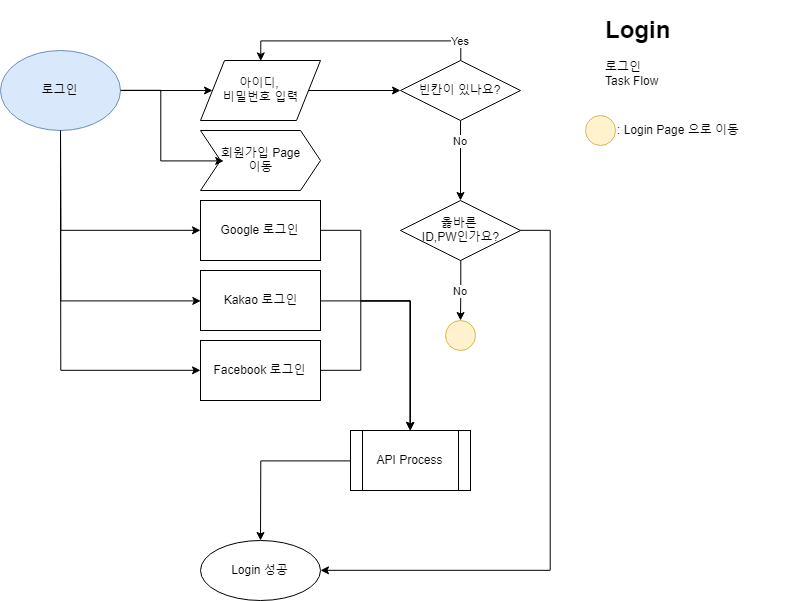

The diagram above was exported from draw.io. Its source (the exported page's mxGraphModel, read from the mxfile embedded in the PNG):
<mxGraphModel dx="915" dy="559" grid="1" gridSize="10" guides="1" tooltips="1" connect="1" arrows="1" fold="1" page="1" pageScale="1" pageWidth="827" pageHeight="1169" math="0" shadow="0">
  <root>
    <mxCell id="0" />
    <mxCell id="1" parent="0" />
    <mxCell id="JdlNUzhMpjnEl4mCMfPr-5" value="" style="edgeStyle=orthogonalEdgeStyle;rounded=0;orthogonalLoop=1;jettySize=auto;html=1;" edge="1" parent="1" source="JdlNUzhMpjnEl4mCMfPr-2" target="JdlNUzhMpjnEl4mCMfPr-9">
      <mxGeometry relative="1" as="geometry">
        <mxPoint x="220" y="100" as="targetPoint" />
      </mxGeometry>
    </mxCell>
    <mxCell id="JdlNUzhMpjnEl4mCMfPr-8" value="" style="edgeStyle=orthogonalEdgeStyle;rounded=0;orthogonalLoop=1;jettySize=auto;html=1;" edge="1" parent="1" source="JdlNUzhMpjnEl4mCMfPr-2" target="JdlNUzhMpjnEl4mCMfPr-11">
      <mxGeometry relative="1" as="geometry">
        <mxPoint x="80" y="220" as="targetPoint" />
        <Array as="points">
          <mxPoint x="80" y="310" />
        </Array>
      </mxGeometry>
    </mxCell>
    <mxCell id="JdlNUzhMpjnEl4mCMfPr-2" value="로그인" style="ellipse;whiteSpace=wrap;html=1;fillColor=#dae8fc;strokeColor=#6c8ebf;" vertex="1" parent="1">
      <mxGeometry x="20" y="60" width="120" height="80" as="geometry" />
    </mxCell>
    <mxCell id="JdlNUzhMpjnEl4mCMfPr-3" value="&lt;h1&gt;Login&lt;/h1&gt;&lt;div&gt;로그인&lt;/div&gt;&lt;div&gt;Task Flow&lt;/div&gt;" style="text;html=1;strokeColor=none;fillColor=none;spacing=5;spacingTop=-20;whiteSpace=wrap;overflow=hidden;rounded=0;" vertex="1" parent="1">
      <mxGeometry x="620" y="20" width="190" height="120" as="geometry" />
    </mxCell>
    <mxCell id="JdlNUzhMpjnEl4mCMfPr-39" value="" style="edgeStyle=orthogonalEdgeStyle;rounded=0;orthogonalLoop=1;jettySize=auto;html=1;" edge="1" parent="1" source="JdlNUzhMpjnEl4mCMfPr-9" target="JdlNUzhMpjnEl4mCMfPr-38">
      <mxGeometry relative="1" as="geometry" />
    </mxCell>
    <mxCell id="JdlNUzhMpjnEl4mCMfPr-9" value="아이디,&amp;nbsp;&lt;br&gt;비밀번호 입력" style="shape=parallelogram;perimeter=parallelogramPerimeter;whiteSpace=wrap;html=1;" vertex="1" parent="1">
      <mxGeometry x="220" y="70" width="120" height="60" as="geometry" />
    </mxCell>
    <mxCell id="JdlNUzhMpjnEl4mCMfPr-42" value="No" style="edgeStyle=orthogonalEdgeStyle;rounded=0;orthogonalLoop=1;jettySize=auto;html=1;" edge="1" parent="1" source="JdlNUzhMpjnEl4mCMfPr-38" target="JdlNUzhMpjnEl4mCMfPr-41">
      <mxGeometry x="-0.5" relative="1" as="geometry">
        <mxPoint as="offset" />
      </mxGeometry>
    </mxCell>
    <mxCell id="JdlNUzhMpjnEl4mCMfPr-47" value="Yes" style="edgeStyle=orthogonalEdgeStyle;rounded=0;orthogonalLoop=1;jettySize=auto;html=1;entryX=0.5;entryY=0;entryDx=0;entryDy=0;" edge="1" parent="1" source="JdlNUzhMpjnEl4mCMfPr-38" target="JdlNUzhMpjnEl4mCMfPr-9">
      <mxGeometry x="-0.8339" relative="1" as="geometry">
        <Array as="points">
          <mxPoint x="480" y="50" />
          <mxPoint x="280" y="50" />
        </Array>
        <mxPoint as="offset" />
      </mxGeometry>
    </mxCell>
    <mxCell id="JdlNUzhMpjnEl4mCMfPr-38" value="빈칸이 있나요?" style="rhombus;whiteSpace=wrap;html=1;fontFamily=Helvetica;fontSize=12;fontColor=#000000;align=center;strokeColor=#000000;fillColor=#ffffff;" vertex="1" parent="1">
      <mxGeometry x="420" y="70" width="120" height="60" as="geometry" />
    </mxCell>
    <mxCell id="JdlNUzhMpjnEl4mCMfPr-49" value="" style="edgeStyle=orthogonalEdgeStyle;rounded=0;orthogonalLoop=1;jettySize=auto;html=1;" edge="1" parent="1" source="JdlNUzhMpjnEl4mCMfPr-41" target="JdlNUzhMpjnEl4mCMfPr-35">
      <mxGeometry relative="1" as="geometry">
        <mxPoint x="480" y="350" as="targetPoint" />
        <Array as="points">
          <mxPoint x="570" y="240" />
          <mxPoint x="570" y="580" />
        </Array>
      </mxGeometry>
    </mxCell>
    <mxCell id="JdlNUzhMpjnEl4mCMfPr-41" value="옳바른 &lt;br&gt;ID,PW인가요?" style="rhombus;whiteSpace=wrap;html=1;fontFamily=Helvetica;fontSize=12;fontColor=#000000;align=center;strokeColor=#000000;fillColor=#ffffff;" vertex="1" parent="1">
      <mxGeometry x="420" y="210" width="120" height="60" as="geometry" />
    </mxCell>
    <mxCell id="JdlNUzhMpjnEl4mCMfPr-23" value="" style="edgeStyle=orthogonalEdgeStyle;rounded=0;orthogonalLoop=1;jettySize=auto;html=1;" edge="1" parent="1" source="JdlNUzhMpjnEl4mCMfPr-11" target="JdlNUzhMpjnEl4mCMfPr-20">
      <mxGeometry relative="1" as="geometry" />
    </mxCell>
    <mxCell id="JdlNUzhMpjnEl4mCMfPr-11" value="Kakao 로그인" style="rounded=0;whiteSpace=wrap;html=1;" vertex="1" parent="1">
      <mxGeometry x="220" y="280" width="120" height="60" as="geometry" />
    </mxCell>
    <mxCell id="JdlNUzhMpjnEl4mCMfPr-25" value="" style="edgeStyle=orthogonalEdgeStyle;rounded=0;orthogonalLoop=1;jettySize=auto;html=1;" edge="1" parent="1" source="JdlNUzhMpjnEl4mCMfPr-15" target="JdlNUzhMpjnEl4mCMfPr-20">
      <mxGeometry relative="1" as="geometry">
        <mxPoint x="420" y="240" as="targetPoint" />
        <Array as="points">
          <mxPoint x="380" y="240" />
          <mxPoint x="380" y="310" />
        </Array>
      </mxGeometry>
    </mxCell>
    <mxCell id="JdlNUzhMpjnEl4mCMfPr-15" value="Google 로그인" style="rounded=0;whiteSpace=wrap;html=1;" vertex="1" parent="1">
      <mxGeometry x="220" y="210" width="120" height="60" as="geometry" />
    </mxCell>
    <mxCell id="JdlNUzhMpjnEl4mCMfPr-22" value="" style="edgeStyle=orthogonalEdgeStyle;rounded=0;orthogonalLoop=1;jettySize=auto;html=1;" edge="1" parent="1" source="JdlNUzhMpjnEl4mCMfPr-16" target="JdlNUzhMpjnEl4mCMfPr-20">
      <mxGeometry relative="1" as="geometry">
        <mxPoint x="420" y="380" as="targetPoint" />
        <Array as="points">
          <mxPoint x="380" y="380" />
          <mxPoint x="380" y="310" />
        </Array>
      </mxGeometry>
    </mxCell>
    <mxCell id="JdlNUzhMpjnEl4mCMfPr-16" value="Facebook 로그인" style="rounded=0;whiteSpace=wrap;html=1;" vertex="1" parent="1">
      <mxGeometry x="220" y="350" width="120" height="60" as="geometry" />
    </mxCell>
    <mxCell id="JdlNUzhMpjnEl4mCMfPr-18" value="" style="edgeStyle=orthogonalEdgeStyle;rounded=0;orthogonalLoop=1;jettySize=auto;html=1;" edge="1" parent="1" source="JdlNUzhMpjnEl4mCMfPr-2" target="JdlNUzhMpjnEl4mCMfPr-15">
      <mxGeometry relative="1" as="geometry">
        <mxPoint x="80" y="220" as="targetPoint" />
        <Array as="points">
          <mxPoint x="80" y="240" />
        </Array>
      </mxGeometry>
    </mxCell>
    <mxCell id="JdlNUzhMpjnEl4mCMfPr-19" value="" style="edgeStyle=orthogonalEdgeStyle;rounded=0;orthogonalLoop=1;jettySize=auto;html=1;" edge="1" parent="1" source="JdlNUzhMpjnEl4mCMfPr-2" target="JdlNUzhMpjnEl4mCMfPr-16">
      <mxGeometry relative="1" as="geometry">
        <mxPoint x="80" y="220" as="targetPoint" />
        <Array as="points">
          <mxPoint x="80" y="380" />
        </Array>
      </mxGeometry>
    </mxCell>
    <mxCell id="JdlNUzhMpjnEl4mCMfPr-27" value="" style="edgeStyle=orthogonalEdgeStyle;rounded=0;orthogonalLoop=1;jettySize=auto;html=1;" edge="1" parent="1" source="JdlNUzhMpjnEl4mCMfPr-20" target="JdlNUzhMpjnEl4mCMfPr-35">
      <mxGeometry relative="1" as="geometry">
        <mxPoint x="420" y="450" as="targetPoint" />
      </mxGeometry>
    </mxCell>
    <mxCell id="JdlNUzhMpjnEl4mCMfPr-20" value="API Process" style="shape=process;whiteSpace=wrap;html=1;backgroundOutline=1;" vertex="1" parent="1">
      <mxGeometry x="370" y="440" width="120" height="60" as="geometry" />
    </mxCell>
    <mxCell id="JdlNUzhMpjnEl4mCMfPr-33" value="회원가입 Page&lt;br&gt;이동&lt;br&gt;" style="shape=step;perimeter=stepPerimeter;whiteSpace=wrap;html=1;fixedSize=1;size=20;" vertex="1" parent="1">
      <mxGeometry x="220" y="140" width="120" height="60" as="geometry" />
    </mxCell>
    <mxCell id="JdlNUzhMpjnEl4mCMfPr-34" value="" style="edgeStyle=orthogonalEdgeStyle;rounded=0;orthogonalLoop=1;jettySize=auto;html=1;" edge="1" parent="1" source="JdlNUzhMpjnEl4mCMfPr-2" target="JdlNUzhMpjnEl4mCMfPr-33">
      <mxGeometry relative="1" as="geometry">
        <mxPoint x="220" y="100" as="targetPoint" />
        <Array as="points">
          <mxPoint x="180" y="100" />
          <mxPoint x="180" y="170" />
        </Array>
      </mxGeometry>
    </mxCell>
    <mxCell id="JdlNUzhMpjnEl4mCMfPr-35" value="Login 성공" style="ellipse;whiteSpace=wrap;html=1;fontFamily=Helvetica;fontSize=12;fontColor=#000000;align=center;strokeColor=#000000;fillColor=#ffffff;" vertex="1" parent="1">
      <mxGeometry x="220" y="550" width="120" height="60" as="geometry" />
    </mxCell>
    <mxCell id="JdlNUzhMpjnEl4mCMfPr-44" value="" style="ellipse;whiteSpace=wrap;html=1;aspect=fixed;fillColor=#fff2cc;strokeColor=#d6b656;" vertex="1" parent="1">
      <mxGeometry x="605" y="125" width="30" height="30" as="geometry" />
    </mxCell>
    <mxCell id="JdlNUzhMpjnEl4mCMfPr-45" value=": Login Page 으로 이동" style="text;html=1;resizable=0;points=[];autosize=1;align=left;verticalAlign=top;spacingTop=-4;" vertex="1" parent="1">
      <mxGeometry x="635" y="130" width="140" height="20" as="geometry" />
    </mxCell>
    <mxCell id="JdlNUzhMpjnEl4mCMfPr-52" value="" style="ellipse;whiteSpace=wrap;html=1;aspect=fixed;fillColor=#fff2cc;strokeColor=#d6b656;" vertex="1" parent="1">
      <mxGeometry x="465" y="330" width="30" height="30" as="geometry" />
    </mxCell>
    <mxCell id="JdlNUzhMpjnEl4mCMfPr-53" value="No" style="edgeStyle=orthogonalEdgeStyle;rounded=0;orthogonalLoop=1;jettySize=auto;html=1;" edge="1" parent="1" source="JdlNUzhMpjnEl4mCMfPr-41" target="JdlNUzhMpjnEl4mCMfPr-52">
      <mxGeometry relative="1" as="geometry">
        <mxPoint x="480" y="270" as="sourcePoint" />
        <mxPoint x="480" y="350" as="targetPoint" />
      </mxGeometry>
    </mxCell>
  </root>
</mxGraphModel>